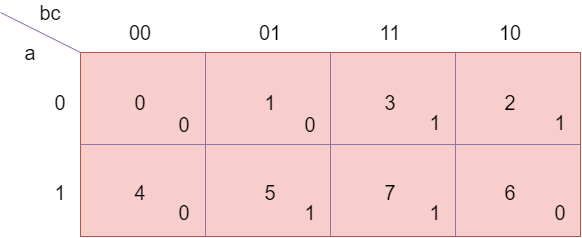

The diagram above was exported from draw.io. Its source (the exported page's mxGraphModel, read from the mxfile embedded in the PNG):
<mxGraphModel dx="815" dy="553" grid="1" gridSize="10" guides="1" tooltips="1" connect="1" arrows="1" fold="1" page="1" pageScale="1" pageWidth="1169" pageHeight="827" math="0" shadow="0">
  <root>
    <mxCell id="0" />
    <mxCell id="1" parent="0" />
    <mxCell id="e8Gg1vGvhL_p-mExFIHs-35" value="" style="group" vertex="1" connectable="0" parent="1">
      <mxGeometry x="130" y="30" width="580" height="234" as="geometry" />
    </mxCell>
    <mxCell id="e8Gg1vGvhL_p-mExFIHs-1" value="" style="whiteSpace=wrap;html=1;fillColor=#f8cecc;strokeColor=#b85450;" vertex="1" parent="e8Gg1vGvhL_p-mExFIHs-35">
      <mxGeometry x="80" y="50" width="500" height="184" as="geometry" />
    </mxCell>
    <mxCell id="e8Gg1vGvhL_p-mExFIHs-2" value="" style="endArrow=none;html=1;entryX=0.25;entryY=0;entryDx=0;entryDy=0;exitX=0.25;exitY=1;exitDx=0;exitDy=0;fillColor=#e1d5e7;strokeColor=#9673a6;" edge="1" parent="e8Gg1vGvhL_p-mExFIHs-35" source="e8Gg1vGvhL_p-mExFIHs-1" target="e8Gg1vGvhL_p-mExFIHs-1">
      <mxGeometry width="50" height="50" relative="1" as="geometry">
        <mxPoint x="240" y="160" as="sourcePoint" />
        <mxPoint x="290" y="110" as="targetPoint" />
      </mxGeometry>
    </mxCell>
    <mxCell id="e8Gg1vGvhL_p-mExFIHs-3" value="" style="endArrow=none;html=1;entryX=0.5;entryY=0;entryDx=0;entryDy=0;exitX=0.5;exitY=1;exitDx=0;exitDy=0;fillColor=#e1d5e7;strokeColor=#9673a6;" edge="1" parent="e8Gg1vGvhL_p-mExFIHs-35" source="e8Gg1vGvhL_p-mExFIHs-1" target="e8Gg1vGvhL_p-mExFIHs-1">
      <mxGeometry width="50" height="50" relative="1" as="geometry">
        <mxPoint x="215" y="244" as="sourcePoint" />
        <mxPoint x="215" y="60" as="targetPoint" />
      </mxGeometry>
    </mxCell>
    <mxCell id="e8Gg1vGvhL_p-mExFIHs-4" value="" style="endArrow=none;html=1;entryX=0.75;entryY=0;entryDx=0;entryDy=0;exitX=0.75;exitY=1;exitDx=0;exitDy=0;fillColor=#e1d5e7;strokeColor=#9673a6;" edge="1" parent="e8Gg1vGvhL_p-mExFIHs-35" source="e8Gg1vGvhL_p-mExFIHs-1" target="e8Gg1vGvhL_p-mExFIHs-1">
      <mxGeometry width="50" height="50" relative="1" as="geometry">
        <mxPoint x="340" y="244" as="sourcePoint" />
        <mxPoint x="340" y="60" as="targetPoint" />
      </mxGeometry>
    </mxCell>
    <mxCell id="e8Gg1vGvhL_p-mExFIHs-5" value="" style="endArrow=none;html=1;entryX=0;entryY=0.5;entryDx=0;entryDy=0;exitX=1;exitY=0.5;exitDx=0;exitDy=0;fillColor=#e1d5e7;strokeColor=#9673a6;" edge="1" parent="e8Gg1vGvhL_p-mExFIHs-35" source="e8Gg1vGvhL_p-mExFIHs-1" target="e8Gg1vGvhL_p-mExFIHs-1">
      <mxGeometry width="50" height="50" relative="1" as="geometry">
        <mxPoint x="-10" y="210" as="sourcePoint" />
        <mxPoint x="40" y="160" as="targetPoint" />
      </mxGeometry>
    </mxCell>
    <mxCell id="e8Gg1vGvhL_p-mExFIHs-6" value="" style="endArrow=none;html=1;entryX=0;entryY=0;entryDx=0;entryDy=0;fillColor=#e1d5e7;strokeColor=#9673a6;" edge="1" parent="e8Gg1vGvhL_p-mExFIHs-35" target="e8Gg1vGvhL_p-mExFIHs-1">
      <mxGeometry width="50" height="50" relative="1" as="geometry">
        <mxPoint y="10" as="sourcePoint" />
        <mxPoint x="30" y="30" as="targetPoint" />
      </mxGeometry>
    </mxCell>
    <mxCell id="e8Gg1vGvhL_p-mExFIHs-7" value="bc" style="text;html=1;strokeColor=none;fillColor=none;align=center;verticalAlign=middle;whiteSpace=wrap;rounded=0;fontSize=20;" vertex="1" parent="e8Gg1vGvhL_p-mExFIHs-35">
      <mxGeometry x="30" width="40" height="20" as="geometry" />
    </mxCell>
    <mxCell id="e8Gg1vGvhL_p-mExFIHs-9" value="a" style="text;html=1;strokeColor=none;fillColor=none;align=center;verticalAlign=middle;whiteSpace=wrap;rounded=0;fontSize=20;" vertex="1" parent="e8Gg1vGvhL_p-mExFIHs-35">
      <mxGeometry x="10" y="40" width="40" height="20" as="geometry" />
    </mxCell>
    <mxCell id="e8Gg1vGvhL_p-mExFIHs-11" value="0" style="text;html=1;strokeColor=none;fillColor=none;align=center;verticalAlign=middle;whiteSpace=wrap;rounded=0;fontSize=20;" vertex="1" parent="e8Gg1vGvhL_p-mExFIHs-35">
      <mxGeometry x="40" y="90" width="40" height="20" as="geometry" />
    </mxCell>
    <mxCell id="e8Gg1vGvhL_p-mExFIHs-12" value="1" style="text;html=1;strokeColor=none;fillColor=none;align=center;verticalAlign=middle;whiteSpace=wrap;rounded=0;fontSize=20;" vertex="1" parent="e8Gg1vGvhL_p-mExFIHs-35">
      <mxGeometry x="40" y="180" width="40" height="20" as="geometry" />
    </mxCell>
    <mxCell id="e8Gg1vGvhL_p-mExFIHs-13" value="00" style="text;html=1;strokeColor=none;fillColor=none;align=center;verticalAlign=middle;whiteSpace=wrap;rounded=0;fontSize=20;" vertex="1" parent="e8Gg1vGvhL_p-mExFIHs-35">
      <mxGeometry x="120" y="20" width="40" height="20" as="geometry" />
    </mxCell>
    <mxCell id="e8Gg1vGvhL_p-mExFIHs-14" value="01" style="text;html=1;strokeColor=none;fillColor=none;align=center;verticalAlign=middle;whiteSpace=wrap;rounded=0;fontSize=20;" vertex="1" parent="e8Gg1vGvhL_p-mExFIHs-35">
      <mxGeometry x="250" y="20" width="40" height="20" as="geometry" />
    </mxCell>
    <mxCell id="e8Gg1vGvhL_p-mExFIHs-15" value="11" style="text;html=1;strokeColor=none;fillColor=none;align=center;verticalAlign=middle;whiteSpace=wrap;rounded=0;fontSize=20;" vertex="1" parent="e8Gg1vGvhL_p-mExFIHs-35">
      <mxGeometry x="370" y="20" width="40" height="20" as="geometry" />
    </mxCell>
    <mxCell id="e8Gg1vGvhL_p-mExFIHs-16" value="10" style="text;html=1;strokeColor=none;fillColor=none;align=center;verticalAlign=middle;whiteSpace=wrap;rounded=0;fontSize=20;" vertex="1" parent="e8Gg1vGvhL_p-mExFIHs-35">
      <mxGeometry x="490" y="20" width="40" height="20" as="geometry" />
    </mxCell>
    <mxCell id="e8Gg1vGvhL_p-mExFIHs-17" value="0" style="text;html=1;strokeColor=none;fillColor=none;align=center;verticalAlign=middle;whiteSpace=wrap;rounded=0;fontSize=20;" vertex="1" parent="e8Gg1vGvhL_p-mExFIHs-35">
      <mxGeometry x="120" y="90" width="40" height="20" as="geometry" />
    </mxCell>
    <mxCell id="e8Gg1vGvhL_p-mExFIHs-18" value="1" style="text;html=1;strokeColor=none;fillColor=none;align=center;verticalAlign=middle;whiteSpace=wrap;rounded=0;fontSize=20;" vertex="1" parent="e8Gg1vGvhL_p-mExFIHs-35">
      <mxGeometry x="250" y="90" width="40" height="20" as="geometry" />
    </mxCell>
    <mxCell id="e8Gg1vGvhL_p-mExFIHs-19" value="3" style="text;html=1;strokeColor=none;fillColor=none;align=center;verticalAlign=middle;whiteSpace=wrap;rounded=0;fontSize=20;" vertex="1" parent="e8Gg1vGvhL_p-mExFIHs-35">
      <mxGeometry x="370" y="90" width="40" height="20" as="geometry" />
    </mxCell>
    <mxCell id="e8Gg1vGvhL_p-mExFIHs-20" value="2" style="text;html=1;strokeColor=none;fillColor=none;align=center;verticalAlign=middle;whiteSpace=wrap;rounded=0;fontSize=20;" vertex="1" parent="e8Gg1vGvhL_p-mExFIHs-35">
      <mxGeometry x="490" y="90" width="40" height="20" as="geometry" />
    </mxCell>
    <mxCell id="e8Gg1vGvhL_p-mExFIHs-21" value="4" style="text;html=1;strokeColor=none;fillColor=none;align=center;verticalAlign=middle;whiteSpace=wrap;rounded=0;fontSize=20;" vertex="1" parent="e8Gg1vGvhL_p-mExFIHs-35">
      <mxGeometry x="120" y="180" width="40" height="20" as="geometry" />
    </mxCell>
    <mxCell id="e8Gg1vGvhL_p-mExFIHs-22" value="5" style="text;html=1;strokeColor=none;fillColor=none;align=center;verticalAlign=middle;whiteSpace=wrap;rounded=0;fontSize=20;" vertex="1" parent="e8Gg1vGvhL_p-mExFIHs-35">
      <mxGeometry x="250" y="180" width="40" height="20" as="geometry" />
    </mxCell>
    <mxCell id="e8Gg1vGvhL_p-mExFIHs-23" value="7" style="text;html=1;strokeColor=none;fillColor=none;align=center;verticalAlign=middle;whiteSpace=wrap;rounded=0;fontSize=20;" vertex="1" parent="e8Gg1vGvhL_p-mExFIHs-35">
      <mxGeometry x="370" y="180" width="40" height="20" as="geometry" />
    </mxCell>
    <mxCell id="e8Gg1vGvhL_p-mExFIHs-24" value="6" style="text;html=1;strokeColor=none;fillColor=none;align=center;verticalAlign=middle;whiteSpace=wrap;rounded=0;fontSize=20;" vertex="1" parent="e8Gg1vGvhL_p-mExFIHs-35">
      <mxGeometry x="490" y="180" width="40" height="20" as="geometry" />
    </mxCell>
    <mxCell id="e8Gg1vGvhL_p-mExFIHs-25" value="1" style="text;html=1;strokeColor=none;fillColor=none;align=center;verticalAlign=middle;whiteSpace=wrap;rounded=0;fontSize=20;" vertex="1" parent="e8Gg1vGvhL_p-mExFIHs-35">
      <mxGeometry x="540" y="110" width="40" height="20" as="geometry" />
    </mxCell>
    <mxCell id="e8Gg1vGvhL_p-mExFIHs-26" value="1" style="text;html=1;strokeColor=none;fillColor=none;align=center;verticalAlign=middle;whiteSpace=wrap;rounded=0;fontSize=20;" vertex="1" parent="e8Gg1vGvhL_p-mExFIHs-35">
      <mxGeometry x="415" y="110" width="40" height="20" as="geometry" />
    </mxCell>
    <mxCell id="e8Gg1vGvhL_p-mExFIHs-27" value="1" style="text;html=1;strokeColor=none;fillColor=none;align=center;verticalAlign=middle;whiteSpace=wrap;rounded=0;fontSize=20;" vertex="1" parent="e8Gg1vGvhL_p-mExFIHs-35">
      <mxGeometry x="290" y="200" width="40" height="20" as="geometry" />
    </mxCell>
    <mxCell id="e8Gg1vGvhL_p-mExFIHs-28" value="1" style="text;html=1;strokeColor=none;fillColor=none;align=center;verticalAlign=middle;whiteSpace=wrap;rounded=0;fontSize=20;" vertex="1" parent="e8Gg1vGvhL_p-mExFIHs-35">
      <mxGeometry x="415" y="200" width="40" height="20" as="geometry" />
    </mxCell>
    <mxCell id="e8Gg1vGvhL_p-mExFIHs-29" value="0" style="text;html=1;strokeColor=none;fillColor=none;align=center;verticalAlign=middle;whiteSpace=wrap;rounded=0;fontSize=20;" vertex="1" parent="e8Gg1vGvhL_p-mExFIHs-35">
      <mxGeometry x="164" y="112" width="40" height="20" as="geometry" />
    </mxCell>
    <mxCell id="e8Gg1vGvhL_p-mExFIHs-30" value="0" style="text;html=1;strokeColor=none;fillColor=none;align=center;verticalAlign=middle;whiteSpace=wrap;rounded=0;fontSize=20;" vertex="1" parent="e8Gg1vGvhL_p-mExFIHs-35">
      <mxGeometry x="290" y="112" width="40" height="20" as="geometry" />
    </mxCell>
    <mxCell id="e8Gg1vGvhL_p-mExFIHs-33" value="0" style="text;html=1;strokeColor=none;fillColor=none;align=center;verticalAlign=middle;whiteSpace=wrap;rounded=0;fontSize=20;" vertex="1" parent="e8Gg1vGvhL_p-mExFIHs-35">
      <mxGeometry x="540" y="200" width="40" height="20" as="geometry" />
    </mxCell>
    <mxCell id="e8Gg1vGvhL_p-mExFIHs-34" value="0" style="text;html=1;strokeColor=none;fillColor=none;align=center;verticalAlign=middle;whiteSpace=wrap;rounded=0;fontSize=20;" vertex="1" parent="e8Gg1vGvhL_p-mExFIHs-35">
      <mxGeometry x="164" y="200" width="40" height="20" as="geometry" />
    </mxCell>
  </root>
</mxGraphModel>